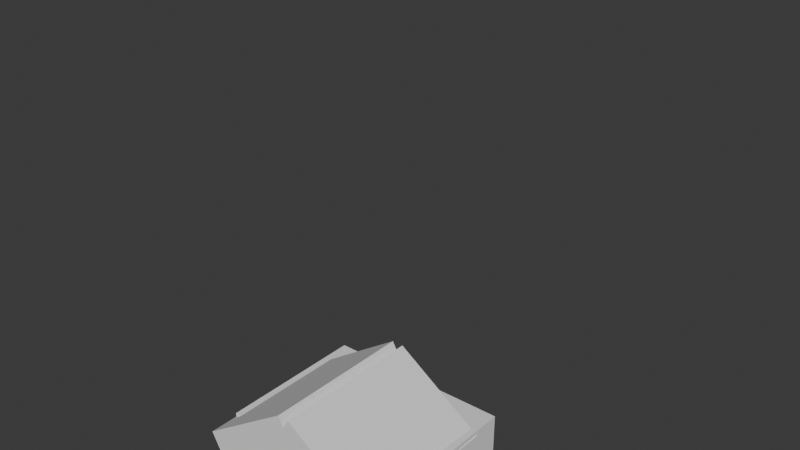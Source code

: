 # Source: HumanoidRig.blend  (saved by Blender 5.1.30; exported with 4.5.12 LTS)
import bpy
from mathutils import Matrix  # noqa: F401  (used for matrix-valued properties, if any)

bpy.ops.wm.read_factory_settings(use_empty=True)
scene = bpy.context.scene
scene.name = 'Scene'

# ---- collections
col_collection = bpy.data.collections.new('Collection'); scene.collection.children.link(col_collection)

# ---- world
world_world = bpy.data.worlds.new('World'); scene.world = world_world
world_world.use_nodes = True; world_world.node_tree.nodes.clear()
_N = world_world.node_tree.nodes; _L = world_world.node_tree.links
n0 = _N.new('ShaderNodeOutputWorld'); n0.name = 'World Output'; n0.location = (200, 100)
n1 = _N.new('ShaderNodeBackground'); n1.name = 'Background'; n1.location = (-200, 100)
n1.inputs[0].default_value = (0.05088, 0.05088, 0.05088, 1.0)
_L.new(n1.outputs[0], n0.inputs[0])
n0.is_active_output = True
world_world.color = (0.05088, 0.05088, 0.05088)
world_world.sun_shadow_jitter_overblur = 0.0

# ---- meshes
me_cube_001 = bpy.data.meshes.new('Cube.001')
me_cube_001.from_pydata([(-1.0, -1.0, -1.0), (-1.0, -1.0, 1.0), (-1.0, 1.0, -1.0), (-1.0, 1.0, 1.0), (1.0, -1.0, -1.0), (1.0, -1.0, 1.0), (1.0, 1.0, -1.0), (1.0, 1.0, 1.0)], [], [(0, 1, 3, 2), (2, 3, 7, 6), (6, 7, 5, 4), (4, 5, 1, 0), (2, 6, 4, 0), (7, 3, 1, 5)])
_uv = me_cube_001.uv_layers.new(name='UVMap')
_uv.uv.foreach_set('vector', [0.375, 0.0, 0.625, 0.0, 0.625, 0.25, 0.375, 0.25, 0.375, 0.25, 0.625, 0.25, 0.625, 0.5, 0.375, 0.5, 0.375, 0.5, 0.625, 0.5, 0.625, 0.75, 0.375, 0.75, 0.375, 0.75, 0.625, 0.75, 0.625, 1.0, 0.375, 1.0, 0.125, 0.5, 0.375, 0.5, 0.375, 0.75, 0.125, 0.75, 0.625, 0.5, 0.875, 0.5, 0.875, 0.75, 0.625, 0.75])
me_cube_001.update()
me_cube_002 = bpy.data.meshes.new('Cube.002')
me_cube_002.from_pydata([(-1.0, -1.0, -1.0), (-1.0, -1.0, 1.0), (-1.0, 1.0, -1.0), (-1.0, 1.0, 1.0), (1.0, -1.0, -1.0), (1.0, -1.0, 1.0), (1.0, 1.0, -1.0), (1.0, 1.0, 1.0)], [], [(0, 1, 3, 2), (2, 3, 7, 6), (6, 7, 5, 4), (4, 5, 1, 0), (2, 6, 4, 0), (7, 3, 1, 5)])
_uv = me_cube_002.uv_layers.new(name='UVMap')
_uv.uv.foreach_set('vector', [0.375, 0.0, 0.625, 0.0, 0.625, 0.25, 0.375, 0.25, 0.375, 0.25, 0.625, 0.25, 0.625, 0.5, 0.375, 0.5, 0.375, 0.5, 0.625, 0.5, 0.625, 0.75, 0.375, 0.75, 0.375, 0.75, 0.625, 0.75, 0.625, 1.0, 0.375, 1.0, 0.125, 0.5, 0.375, 0.5, 0.375, 0.75, 0.125, 0.75, 0.625, 0.5, 0.875, 0.5, 0.875, 0.75, 0.625, 0.75])
me_cube_002.update()
me_cube_003 = bpy.data.meshes.new('Cube.003')
me_cube_003.from_pydata([(-1.0, -1.0, -1.0), (-1.0, -1.0, 1.0), (-1.0, 1.0, -1.0), (-1.0, 1.0, 1.0), (1.0, -1.0, -1.0), (1.0, -1.0, 1.0), (1.0, 1.0, -1.0), (1.0, 1.0, 1.0)], [], [(0, 1, 3, 2), (2, 3, 7, 6), (6, 7, 5, 4), (4, 5, 1, 0), (2, 6, 4, 0), (7, 3, 1, 5)])
_uv = me_cube_003.uv_layers.new(name='UVMap')
_uv.uv.foreach_set('vector', [0.375, 0.0, 0.625, 0.0, 0.625, 0.25, 0.375, 0.25, 0.375, 0.25, 0.625, 0.25, 0.625, 0.5, 0.375, 0.5, 0.375, 0.5, 0.625, 0.5, 0.625, 0.75, 0.375, 0.75, 0.375, 0.75, 0.625, 0.75, 0.625, 1.0, 0.375, 1.0, 0.125, 0.5, 0.375, 0.5, 0.375, 0.75, 0.125, 0.75, 0.625, 0.5, 0.875, 0.5, 0.875, 0.75, 0.625, 0.75])
me_cube_003.update()
me_cube_004 = bpy.data.meshes.new('Cube.004')
me_cube_004.from_pydata([(-1.0, -1.0, -1.0), (-1.0, -1.0, 1.0), (-1.0, 1.0, -1.0), (-1.0, 1.0, 1.0), (1.0, -1.0, -1.0), (1.0, -1.0, 1.0), (1.0, 1.0, -1.0), (1.0, 1.0, 1.0)], [], [(0, 1, 3, 2), (2, 3, 7, 6), (6, 7, 5, 4), (4, 5, 1, 0), (2, 6, 4, 0), (7, 3, 1, 5)])
_uv = me_cube_004.uv_layers.new(name='UVMap')
_uv.uv.foreach_set('vector', [0.375, 0.0, 0.625, 0.0, 0.625, 0.25, 0.375, 0.25, 0.375, 0.25, 0.625, 0.25, 0.625, 0.5, 0.375, 0.5, 0.375, 0.5, 0.625, 0.5, 0.625, 0.75, 0.375, 0.75, 0.375, 0.75, 0.625, 0.75, 0.625, 1.0, 0.375, 1.0, 0.125, 0.5, 0.375, 0.5, 0.375, 0.75, 0.125, 0.75, 0.625, 0.5, 0.875, 0.5, 0.875, 0.75, 0.625, 0.75])
me_cube_004.update()
me_cube_005 = bpy.data.meshes.new('Cube.005')
me_cube_005.from_pydata([(-1.0, -1.0, -1.0), (-1.0, -1.0, 1.0), (-1.0, 1.0, -1.0), (-1.0, 1.0, 1.0), (1.0, -1.0, -1.0), (1.0, -1.0, 1.0), (1.0, 1.0, -1.0), (1.0, 1.0, 1.0)], [], [(0, 1, 3, 2), (2, 3, 7, 6), (6, 7, 5, 4), (4, 5, 1, 0), (2, 6, 4, 0), (7, 3, 1, 5)])
_uv = me_cube_005.uv_layers.new(name='UVMap')
_uv.uv.foreach_set('vector', [0.375, 0.0, 0.625, 0.0, 0.625, 0.25, 0.375, 0.25, 0.375, 0.25, 0.625, 0.25, 0.625, 0.5, 0.375, 0.5, 0.375, 0.5, 0.625, 0.5, 0.625, 0.75, 0.375, 0.75, 0.375, 0.75, 0.625, 0.75, 0.625, 1.0, 0.375, 1.0, 0.125, 0.5, 0.375, 0.5, 0.375, 0.75, 0.125, 0.75, 0.625, 0.5, 0.875, 0.5, 0.875, 0.75, 0.625, 0.75])
me_cube_005.update()
me_cube_006 = bpy.data.meshes.new('Cube.006')
me_cube_006.from_pydata([(-1.0, -1.0, -1.0), (-1.0, -1.0, 1.0), (-1.0, 1.0, -1.0), (-1.0, 1.0, 1.0), (1.0, -1.0, -1.0), (1.0, -1.0, 1.0), (1.0, 1.0, -1.0), (1.0, 1.0, 1.0)], [], [(0, 1, 3, 2), (2, 3, 7, 6), (6, 7, 5, 4), (4, 5, 1, 0), (2, 6, 4, 0), (7, 3, 1, 5)])
_uv = me_cube_006.uv_layers.new(name='UVMap')
_uv.uv.foreach_set('vector', [0.375, 0.0, 0.625, 0.0, 0.625, 0.25, 0.375, 0.25, 0.375, 0.25, 0.625, 0.25, 0.625, 0.5, 0.375, 0.5, 0.375, 0.5, 0.625, 0.5, 0.625, 0.75, 0.375, 0.75, 0.375, 0.75, 0.625, 0.75, 0.625, 1.0, 0.375, 1.0, 0.125, 0.5, 0.375, 0.5, 0.375, 0.75, 0.125, 0.75, 0.625, 0.5, 0.875, 0.5, 0.875, 0.75, 0.625, 0.75])
me_cube_006.update()
arm_metarig_001 = bpy.data.armatures.new('metarig.001')  # bones are not reproduced

# ---- objects
ob_torso = bpy.data.objects.new('Torso', me_cube_001)
ob_head = bpy.data.objects.new('Head', me_cube_002)
ob_rightarm = bpy.data.objects.new('RightArm', me_cube_003)
ob_leftarm = bpy.data.objects.new('LeftArm', me_cube_004)
ob_leftleg = bpy.data.objects.new('LeftLeg', me_cube_005)
ob_rightleg = bpy.data.objects.new('RightLeg', me_cube_006)
ob_humanoidrig = bpy.data.objects.new('HumanoidRig', arm_metarig_001)

# ---- transforms, parenting, visibility, modifiers, constraints
ob_torso.parent = ob_humanoidrig
ob_torso.matrix_parent_inverse = Matrix(((0.8987, -0.002824, -0.007359, 0.002505), (0.008197, -0.008897, 0.8045, -0.2737), (-0.002611, -1.0, -0.007137, 0.002828), (-0.0, 0.0, -0.0, 1.0)))
ob_torso.location = (0.0, 0.0, 0.0)
ob_torso.scale = (0.5, 0.25, 0.5)
ob_head.parent = ob_humanoidrig
ob_head.matrix_parent_inverse = Matrix(((0.8987, 2.328e-10, 7.844e-10, -8.376e-10), (-2.058e-09, -1.602e-07, 0.8045, -0.7623), (6.277e-10, -1.0, 5.479e-19, -0.0247), (0.0, 0.0, -0.0, 1.0)))
ob_head.location = (0.0, 0.0, 0.75)
ob_head.scale = (0.25, 0.25, 0.25)
ob_rightarm.parent = ob_humanoidrig
ob_rightarm.matrix_parent_inverse = Matrix(((0.4665, 0.8547, 0.0009649, 0.2256), (-0.003236, 0.00359, -0.8045, -0.425), (-0.7681, 0.5191, 0.003975, -0.4081), (-0.0, -0.0, -0.0, 1.0)))
ob_rightarm.location = (-0.75, 0.0, 0.0)
ob_rightarm.scale = (0.25, 0.25, 0.5)
ob_leftarm.parent = ob_humanoidrig
ob_leftarm.matrix_parent_inverse = Matrix(((0.4665, -0.8547, -0.000965, -0.2256), (0.003236, 0.00359, -0.8045, -0.425), (0.7681, 0.5191, 0.003975, -0.4081), (-0.0, 0.0, -0.0, 1.0)))
ob_leftarm.location = (0.75, 0.0, 0.0)
ob_leftarm.scale = (0.25, 0.25, 0.5)
ob_leftleg.parent = ob_humanoidrig
ob_leftleg.matrix_parent_inverse = Matrix(((0.8987, 2.37e-07, -1.184e-08, -0.226), (3.323e-08, -0.05375, -0.8034, -1.182), (-1.246e-06, 0.9986, -0.04324, -0.0299), (-0.0, -0.0, 0.0, 1.0)))
ob_leftleg.location = (0.25, 0.0, -1.0)
ob_leftleg.scale = (0.25, 0.25, 0.5)
ob_rightleg.parent = ob_humanoidrig
ob_rightleg.matrix_parent_inverse = Matrix(((0.8987, -2.693e-07, 1.013e-08, 0.226), (3.228e-08, -0.05375, -0.8034, -1.182), (-7.893e-07, 0.9986, -0.04324, -0.0299), (-0.0, 0.0, 0.0, 1.0)))
ob_rightleg.location = (-0.25, 0.0, -1.0)
ob_rightleg.scale = (0.25, 0.25, 0.5)
ob_humanoidrig.location = (0.0, 0.0, -1.513)
ob_humanoidrig.scale = (1.113, 1.0, 1.243)
ob_humanoidrig.show_in_front = True

# ---- collection membership
col_collection.objects.link(ob_torso)
col_collection.objects.link(ob_head)
col_collection.objects.link(ob_rightarm)
col_collection.objects.link(ob_leftarm)
col_collection.objects.link(ob_leftleg)
col_collection.objects.link(ob_rightleg)
col_collection.objects.link(ob_humanoidrig)

# ---- scene / render settings (as saved in the file)
scene.frame_start = 1; scene.frame_end = 250; scene.frame_set(23)
scene.render.engine = 'BLENDER_EEVEE_NEXT'
scene.render.bake_bias = 0.0
scene.render.bake_samples = 0
scene.cycles.sampling_pattern = 'TABULATED_SOBOL'
scene.eevee.use_volume_custom_range = False
bpy.context.view_layer.update()

# ---- added for rendering (the .blend has no active camera and no usable light): camera, sun
cam_auto = bpy.data.cameras.new('AutoCamera')
cam_auto.lens = 50.0
cam_auto.sensor_width = 36.0
cam_auto.clip_end = 1000.0
ob_auto_camera = bpy.data.objects.new('AutoCamera', cam_auto)
scene.collection.objects.link(ob_auto_camera)
ob_auto_camera.location = (2.99807, -3.59768, 2.14846)
ob_auto_camera.rotation_euler = (1.09748, -7.21219e-08, 0.694738)
scene.camera = ob_auto_camera
light_auto_sun = bpy.data.lights.new('AutoSun', 'SUN')
light_auto_sun.energy = 3.0
light_auto_sun.angle = 0.0523599
ob_auto_sun = bpy.data.objects.new('AutoSun', light_auto_sun)
scene.collection.objects.link(ob_auto_sun)
ob_auto_sun.rotation_euler = (0.872665, 0.174533, 0.523599)
bpy.context.view_layer.update()
